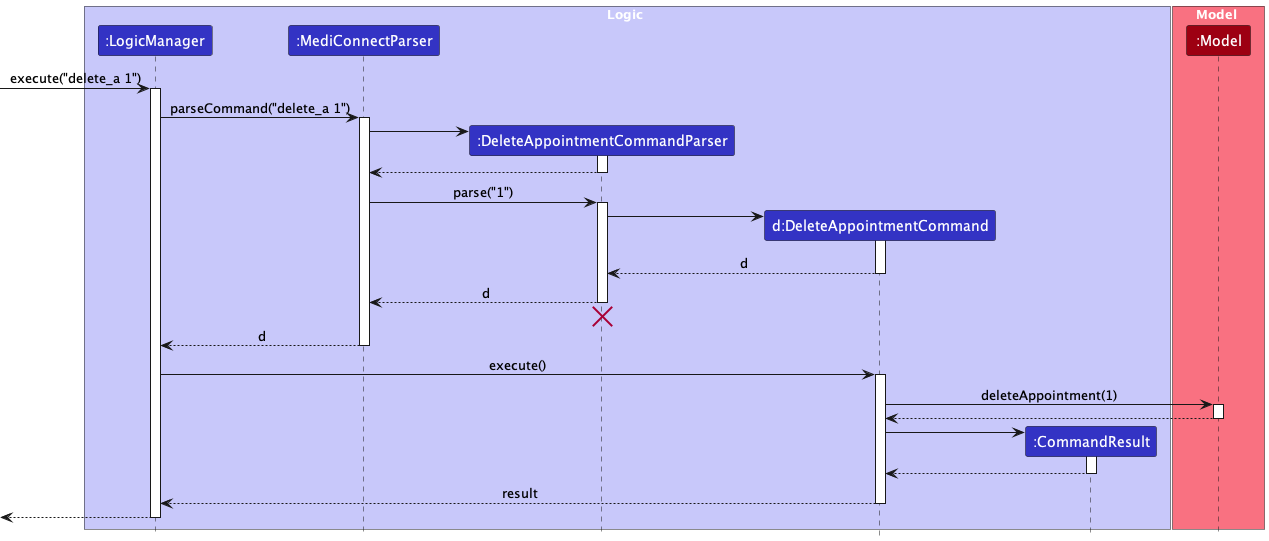

The diagram above was rendered by PlantUML. Its source (embedded in the PNG):
@startuml
!include ../style.puml
skinparam ArrowFontStyle plain

box Logic LOGIC_COLOR_T1
participant ":LogicManager" as LogicManager LOGIC_COLOR
participant ":MediConnectParser" as MediConnectParser LOGIC_COLOR
participant ":DeleteAppointmentCommandParser" as DeleteAppointmentCommandParser LOGIC_COLOR
participant "d:DeleteAppointmentCommand" as DeleteAppointmentCommand LOGIC_COLOR
participant ":CommandResult" as CommandResult LOGIC_COLOR
end box

box Model MODEL_COLOR_T1
participant ":Model" as Model MODEL_COLOR
end box

[-> LogicManager : execute("delete_a 1")
activate LogicManager

LogicManager -> MediConnectParser : parseCommand("delete_a 1")
activate MediConnectParser

create DeleteAppointmentCommandParser
MediConnectParser -> DeleteAppointmentCommandParser
activate DeleteAppointmentCommandParser

DeleteAppointmentCommandParser --> MediConnectParser
deactivate DeleteAppointmentCommandParser

MediConnectParser -> DeleteAppointmentCommandParser : parse("1")
activate DeleteAppointmentCommandParser

create DeleteAppointmentCommand
DeleteAppointmentCommandParser -> DeleteAppointmentCommand
activate DeleteAppointmentCommand

DeleteAppointmentCommand --> DeleteAppointmentCommandParser : d
deactivate DeleteAppointmentCommand

DeleteAppointmentCommandParser --> MediConnectParser : d
deactivate DeleteAppointmentCommandParser
'Hidden arrow to position the destroy marker below the end of the activation bar.
DeleteAppointmentCommandParser -[hidden]-> MediConnectParser
destroy DeleteAppointmentCommandParser

MediConnectParser --> LogicManager : d
deactivate MediConnectParser

LogicManager -> DeleteAppointmentCommand : execute()
activate DeleteAppointmentCommand

DeleteAppointmentCommand -> Model : deleteAppointment(1)
activate Model

Model --> DeleteAppointmentCommand
deactivate Model

create CommandResult
DeleteAppointmentCommand -> CommandResult
activate CommandResult

CommandResult --> DeleteAppointmentCommand
deactivate CommandResult

DeleteAppointmentCommand --> LogicManager : result
deactivate DeleteAppointmentCommand

[<--LogicManager
deactivate LogicManager
@enduml